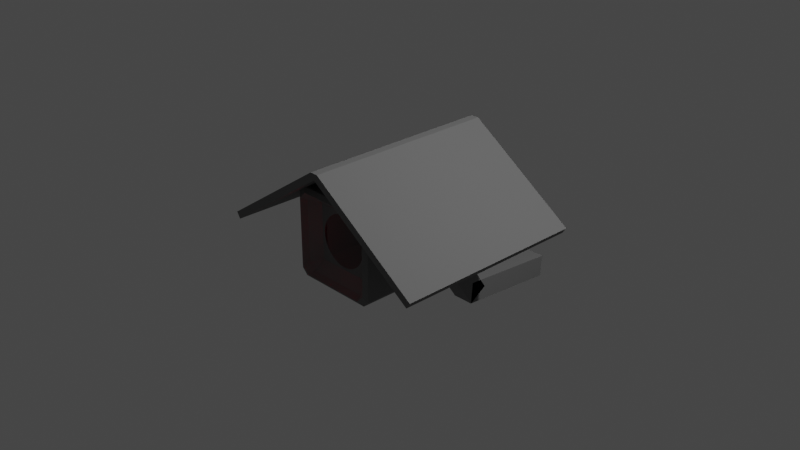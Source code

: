 # Source: Camera.blend  (saved by Blender 3.2.14; exported with 4.5.12 LTS)
import bpy
from mathutils import Matrix  # noqa: F401  (used for matrix-valued properties, if any)

bpy.ops.wm.read_factory_settings(use_empty=True)
scene = bpy.context.scene
scene.name = 'Scene'

# ---- collections
col_collection = bpy.data.collections.new('Collection'); scene.collection.children.link(col_collection)
col_camera = bpy.data.collections.new('Camera'); scene.collection.children.link(col_camera)

# ---- materials (node trees are filled in below, after node groups)
mat_material = bpy.data.materials.new('Material')
mat_material.alpha_threshold = 0.0
mat_material.use_transparent_shadow = False
mat_material.line_color = (0.0, 0.0, 0.0, 1.0)
mat_material_001 = bpy.data.materials.new('Material.001')
mat_material_001.use_transparent_shadow = False
mat_material_002 = bpy.data.materials.new('Material.002')
mat_material_002.use_transparent_shadow = False

# ---- material node trees
mat_material.use_nodes = True; mat_material.node_tree.nodes.clear()
_N = mat_material.node_tree.nodes; _L = mat_material.node_tree.links
n0 = _N.new('ShaderNodeOutputMaterial'); n0.name = 'Material Output'; n0.location = (300, 300)
n1 = _N.new('ShaderNodeBsdfPrincipled'); n1.name = 'Principled BSDF'; n1.location = (10, 300)
n1.distribution = 'GGX'
n1.subsurface_method = 'RANDOM_WALK_SKIN'
n1.inputs[0].default_value = (0.1734, 0.1734, 0.1734, 1.0)
n1.inputs[2].default_value = 1.0
n1.inputs[3].default_value = 1.45
n1.inputs[27].default_value = (0.0, 0.0, 0.0, 1.0)
n1.inputs[28].default_value = 1.0
_L.new(n1.outputs[0], n0.inputs[0])
n0.is_active_output = True
mat_material_001.use_nodes = True; mat_material_001.node_tree.nodes.clear()
_N = mat_material_001.node_tree.nodes; _L = mat_material_001.node_tree.links
n0 = _N.new('ShaderNodeBsdfPrincipled'); n0.name = 'Principled BSDF'; n0.location = (10, 300)
n0.distribution = 'GGX'
n0.subsurface_method = 'RANDOM_WALK_SKIN'
n0.inputs[2].default_value = 0.0
n0.inputs[3].default_value = 1.45
n0.inputs[18].default_value = 1.0
n0.inputs[27].default_value = (0.0, 0.0, 0.0, 1.0)
n0.inputs[28].default_value = 1.0
n1 = _N.new('ShaderNodeOutputMaterial'); n1.name = 'Material Output'; n1.location = (300, 300)
_L.new(n0.outputs[0], n1.inputs[0])
n1.is_active_output = True
mat_material_002.use_nodes = True; mat_material_002.node_tree.nodes.clear()
_N = mat_material_002.node_tree.nodes; _L = mat_material_002.node_tree.links
n0 = _N.new('ShaderNodeOutputMaterial'); n0.name = 'Material Output'; n0.location = (300, 300)
n1 = _N.new('ShaderNodeEmission'); n1.name = 'Emission'; n1.location = (10, 300)
n1.inputs[0].default_value = (1.0, 0.0, 0.04504, 1.0)
n1.inputs[1].default_value = 33.3
_L.new(n1.outputs[0], n0.inputs[0])
n0.is_active_output = True

# ---- world
world_world = bpy.data.worlds.new('World'); scene.world = world_world
world_world.use_nodes = True; world_world.node_tree.nodes.clear()
_N = world_world.node_tree.nodes; _L = world_world.node_tree.links
n0 = _N.new('ShaderNodeOutputWorld'); n0.name = 'World Output'; n0.location = (300, 300)
n1 = _N.new('ShaderNodeBackground'); n1.name = 'Background'; n1.location = (10, 300)
n1.inputs[0].default_value = (0.05088, 0.05088, 0.05088, 1.0)
_L.new(n1.outputs[0], n0.inputs[0])
n0.is_active_output = True
world_world.color = (0.05088, 0.05088, 0.05088)
world_world.use_sun_shadow = False
world_world.sun_shadow_jitter_overblur = 0.0

# ---- cameras
cam_camera = bpy.data.cameras.new('Camera')
cam_camera.clip_end = 100.0
cam_camera.ortho_scale = 7.314

# ---- lights
light_light = bpy.data.lights.new('Light', 'POINT')
light_light.transmission_factor = 0.0
light_light.energy = 1000.0
light_light.shadow_soft_size = 0.1
light_light.shadow_maximum_resolution = 0.006
light_light.use_absolute_resolution = True

# ---- meshes
me_cube = bpy.data.meshes.new('Cube')
me_cube.from_pydata([(0.87, 1.0, 0.87), (0.87, 0.87, 1.0), (1.0, 0.87, 0.87), (0.87, 0.87, -1.0), (0.87, 1.0, -0.87), (1.0, 0.87, -0.87), (0.9114, -0.9048, 0.7541), (1.0, -0.87, 0.87), (0.87, -0.87, 1.0), (0.7541, -0.9048, 0.9114), (0.9114, -0.9048, -0.7541), (0.7541, -0.9048, -0.9114), (0.87, -0.87, -1.0), (1.0, -0.87, -0.87), (-0.87, 1.0, 0.87), (-1.0, 0.87, 0.87), (-0.87, 0.87, 1.0), (-1.0, 0.87, -0.87), (-0.87, 1.0, -0.87), (-0.87, 0.87, -1.0), (-0.9114, -0.9048, 0.7541), (-0.7541, -0.9048, 0.9114), (-0.87, -0.87, 1.0), (-1.0, -0.87, 0.87), (-0.87, -0.87, -1.0), (-0.7541, -0.9048, -0.9114), (-0.9114, -0.9048, -0.7541), (-1.0, -0.87, -0.87), (-0.8481, -0.8368, -0.6908), (-0.6908, -0.8368, -0.8481), (-0.6295, -0.7416, -0.6295), (-0.8481, -0.8368, 0.6908), (-0.6295, -0.7416, 0.6295), (-0.6908, -0.8368, 0.8481), (0.8481, -0.8368, 0.6908), (0.6908, -0.8368, 0.8481), (0.6295, -0.7416, 0.6295), (0.8481, -0.8368, -0.6908), (0.6295, -0.7416, -0.6295), (0.6908, -0.8368, -0.8481), (-0.4058, -0.7416, -0.4058), (-0.4058, -0.7416, 0.4058), (0.4058, -0.7416, 0.4058), (0.4058, -0.7416, -0.4058), (-0.5739, -0.7416, -3.16e-08), (0.5739, -0.7416, 1.857e-08), (-2.881e-08, -0.7416, 0.5739), (2.136e-08, -0.7416, -0.5739), (-0.5302, -0.7416, 0.2196), (0.5302, -0.7416, -0.2196), (0.2196, -0.7416, 0.5302), (-0.2196, -0.7416, -0.5302), (-0.5302, -0.7416, -0.2196), (0.5302, -0.7416, 0.2196), (-0.2196, -0.7416, 0.5302), (0.2196, -0.7416, -0.5302), (-0.4772, -0.7416, 0.3188), (0.4772, -0.7416, -0.3188), (0.3188, -0.7416, 0.4772), (-0.3188, -0.7416, -0.4772), (-0.5628, -0.7416, -0.112), (0.5628, -0.7416, 0.112), (-0.112, -0.7416, 0.5628), (0.112, -0.7416, -0.5628), (-0.112, -0.7416, -0.5628), (0.112, -0.7416, 0.5628), (0.5628, -0.7416, -0.112), (-0.5628, -0.7416, 0.112), (-0.4772, -0.7416, -0.3188), (0.4772, -0.7416, 0.3188), (-0.3188, -0.7416, 0.4772), (0.3188, -0.7416, -0.4772), (0.0008835, -1.081, 1.533), (0.09119, -1.081, 1.667), (0.0008832, 1.081, 1.533), (0.09119, 1.081, 1.667), (2.51, -1.081, -0.1591), (2.6, -1.081, -0.0252), (2.51, 1.081, -0.1591), (2.6, 1.081, -0.0252), (-0.0008832, -1.081, 1.533), (-0.09119, -1.081, 1.667), (-0.000883, 1.081, 1.533), (-0.09119, 1.081, 1.667), (-2.51, -1.081, -0.1591), (-2.6, -1.081, -0.0252), (-2.51, 1.081, -0.1591), (-2.6, 1.081, -0.0252)], [], [(19, 3, 12, 24), (9, 21, 33, 35), (20, 26, 28, 31), (10, 6, 34, 37), (1, 16, 22, 8), (5, 2, 7, 13), (36, 32, 41, 70, 54, 62, 46, 65, 50, 58, 42), (27, 23, 15, 17), (25, 11, 39, 29), (0, 1, 2), (3, 4, 5), (6, 7, 8, 9), (10, 11, 12, 13), (14, 15, 16), (17, 18, 19), (20, 21, 22, 23), (24, 25, 26, 27), (28, 29, 30), (31, 32, 33), (34, 35, 36), (37, 38, 39), (19, 24, 27, 17), (3, 19, 18, 4), (2, 5, 4, 0), (26, 20, 23, 27), (6, 10, 13, 7), (14, 18, 17, 15), (8, 22, 21, 9), (1, 8, 7, 2), (24, 12, 11, 25), (22, 16, 15, 23), (16, 1, 0, 14), (12, 3, 5, 13), (30, 32, 31, 28), (36, 38, 37, 34), (35, 33, 32, 36), (29, 39, 38, 30), (9, 35, 34, 6), (39, 11, 10, 37), (25, 29, 28, 26), (33, 21, 20, 31), (18, 14, 0, 4), (38, 36, 42, 69, 53, 61, 45, 66, 49, 57, 43), (32, 30, 40, 68, 52, 60, 44, 67, 48, 56, 41), (30, 38, 43, 71, 55, 63, 47, 64, 51, 59, 40), (44, 60, 52, 68, 40, 59, 51, 64, 47, 63, 55, 71, 43, 57, 49, 66, 45, 61, 53, 69, 42, 58, 50, 65, 46, 62, 54, 70, 41, 56, 48, 67), (74, 75, 79, 78), (78, 79, 77, 76), (76, 77, 73, 72), (74, 78, 76, 72), (79, 75, 73, 77), (82, 86, 87, 83), (86, 84, 85, 87), (84, 80, 81, 85), (82, 80, 84, 86), (87, 85, 81, 83), (75, 83, 81, 73), (74, 82, 83, 75), (73, 81, 80, 72)])
me_cube.polygons.foreach_set('material_index', [0, 0, 0, 0, 0, 0, 0, 0, 0, 0, 0, 0, 0, 0, 0, 0, 0, 0, 0, 0, 0, 0, 0, 0, 0, 0, 0, 0, 0, 0, 0, 0, 0, 0, 0, 0, 0, 0, 0, 0, 0, 0, 0, 0, 0, 1, 0, 0, 0, 0, 0, 0, 0, 0, 0, 0, 0, 0, 0])
_uv = me_cube.uv_layers.new(name='UVMap')
_uv.uv.foreach_set('vector', [0.1412, 0.5163, 0.3587, 0.5162, 0.3587, 0.7337, 0.1413, 0.7338, 0.6459, 0.75, 0.8541, 0.75, 0.8531, 0.75, 0.6469, 0.75, 0.6041, 0.0, 0.3959, 0.0, 0.3969, 0.0, 0.6031, 0.0, 0.3959, 0.75, 0.6041, 0.75, 0.6031, 0.75, 0.3969, 0.75, 0.6413, 0.5163, 0.8587, 0.5162, 0.8587, 0.7337, 0.6413, 0.7338, 0.3913, 0.5163, 0.6088, 0.5162, 0.6088, 0.7337, 0.3913, 0.7338, 0.6036, 0.7714, 0.6036, 0.9786, 0.6036, 0.9786, 0.6036, 0.9527, 0.6036, 0.9268, 0.6036, 0.9009, 0.6036, 0.875, 0.6036, 0.8491, 0.6036, 0.8232, 0.6036, 0.7973, 0.6036, 0.7714, 0.3913, 0.01625, 0.6088, 0.01625, 0.6088, 0.2337, 0.3913, 0.2338, 0.1459, 0.75, 0.3541, 0.75, 0.3531, 0.75, 0.1469, 0.75, 0.6088, 0.4837, 0.625, 0.4837, 0.6088, 0.5, 0.3587, 0.5162, 0.3588, 0.5, 0.375, 0.5163, 0.6041, 0.75, 0.6088, 0.7337, 0.6413, 0.7338, 0.6459, 0.75, 0.3959, 0.75, 0.3541, 0.75, 0.3587, 0.7337, 0.3913, 0.7338, 0.6088, 0.25, 0.6088, 0.2337, 0.625, 0.2338, 0.125, 0.5163, 0.1412, 0.5, 0.1412, 0.5163, 0.5943, 0.0119, 0.6139, 0.0119, 0.625, 0.01625, 0.625, 0.01625, 0.1413, 0.7338, 0.1557, 0.7381, 0.1361, 0.7381, 0.125, 0.7337, 0.3863, 1.0, 0.375, 0.9887, 0.3964, 0.9786, 0.6137, 1.0, 0.6036, 0.9786, 0.625, 0.9887, 0.6137, 0.75, 0.625, 0.7613, 0.6036, 0.7714, 0.3863, 0.75, 0.3964, 0.7714, 0.375, 0.7613, 0.1412, 0.5163, 0.1413, 0.7338, 0.125, 0.7337, 0.125, 0.5163, 0.3587, 0.5162, 0.1412, 0.5163, 0.1412, 0.5, 0.3588, 0.5, 0.6088, 0.5162, 0.3913, 0.5163, 0.3913, 0.4838, 0.6088, 0.4837, 0.3959, 0.0, 0.6041, 0.0, 0.6088, 0.01625, 0.3913, 0.01625, 0.6041, 0.75, 0.3959, 0.75, 0.3913, 0.7338, 0.6088, 0.7337, 0.6088, 0.2662, 0.3913, 0.2663, 0.3913, 0.2338, 0.6088, 0.2337, 0.6413, 0.7338, 0.8587, 0.7337, 0.8541, 0.75, 0.6459, 0.75, 0.6413, 0.5163, 0.6413, 0.7338, 0.6088, 0.7337, 0.6088, 0.5162, 0.1413, 0.7338, 0.3587, 0.7337, 0.3541, 0.75, 0.1459, 0.75, 0.625, 0.01625, 0.625, 0.2338, 0.6088, 0.2337, 0.6088, 0.01625, 0.625, 0.2663, 0.625, 0.4837, 0.6088, 0.4837, 0.6088, 0.2662, 0.3587, 0.7337, 0.3587, 0.5162, 0.3913, 0.5163, 0.3913, 0.7338, 0.3964, 0.9786, 0.6036, 0.9786, 0.6137, 1.0, 0.3863, 1.0, 0.6036, 0.7714, 0.3964, 0.7714, 0.3969, 0.75, 0.6031, 0.75, 0.625, 0.7613, 0.625, 0.9887, 0.6036, 0.9786, 0.6036, 0.7714, 0.375, 0.9887, 0.375, 0.7613, 0.3964, 0.7714, 0.3964, 0.9786, 0.6459, 0.75, 0.6469, 0.75, 0.6031, 0.75, 0.6041, 0.75, 0.3531, 0.75, 0.3541, 0.75, 0.3959, 0.75, 0.3969, 0.75, 0.1459, 0.75, 0.1469, 0.75, 0.125, 0.75, 0.125, 0.75, 0.625, 0.0, 0.625, 0.0, 0.6041, 0.0, 0.6031, 0.0, 0.3913, 0.2663, 0.6088, 0.2662, 0.6088, 0.4837, 0.3913, 0.4838, 0.3964, 0.7714, 0.6036, 0.7714, 0.6036, 0.7714, 0.5777, 0.7714, 0.5518, 0.7714, 0.5259, 0.7714, 0.5, 0.7714, 0.4741, 0.7714, 0.4482, 0.7714, 0.4223, 0.7714, 0.3964, 0.7714, 0.6036, 0.9786, 0.3964, 0.9786, 0.3964, 0.9786, 0.4223, 0.9786, 0.4482, 0.9786, 0.4741, 0.9786, 0.5, 0.9786, 0.5259, 0.9786, 0.5518, 0.9786, 0.5777, 0.9786, 0.6036, 0.9786, 0.3964, 0.9786, 0.3964, 0.7714, 0.3964, 0.7714, 0.3964, 0.7973, 0.3964, 0.8232, 0.3964, 0.8491, 0.3964, 0.875, 0.3964, 0.9009, 0.3964, 0.9268, 0.3964, 0.9527, 0.3964, 0.9786, 0.5, 0.9786, 0.4741, 0.9786, 0.4482, 0.9786, 0.4223, 0.9786, 0.3964, 0.9786, 0.3964, 0.9527, 0.3964, 0.9268, 0.3964, 0.9009, 0.3964, 0.875, 0.3964, 0.8491, 0.3964, 0.8232, 0.3964, 0.7973, 0.3964, 0.7714, 0.4223, 0.7714, 0.4482, 0.7714, 0.4741, 0.7714, 0.5, 0.7714, 0.5259, 0.7714, 0.5518, 0.7714, 0.5777, 0.7714, 0.6036, 0.7714, 0.6036, 0.7973, 0.6036, 0.8232, 0.6036, 0.8491, 0.6036, 0.875, 0.6036, 0.9009, 0.6036, 0.9268, 0.6036, 0.9527, 0.6036, 0.9786, 0.5777, 0.9786, 0.5518, 0.9786, 0.5259, 0.9786, 0.375, 0.25, 0.625, 0.25, 0.625, 0.5, 0.375, 0.5, 0.375, 0.5, 0.625, 0.5, 0.625, 0.75, 0.375, 0.75, 0.375, 0.75, 0.625, 0.75, 0.625, 1.0, 0.375, 1.0, 0.125, 0.5, 0.375, 0.5, 0.375, 0.75, 0.125, 0.75, 0.625, 0.5, 0.875, 0.5, 0.875, 0.75, 0.625, 0.75, 0.375, 0.25, 0.375, 0.5, 0.625, 0.5, 0.625, 0.25, 0.375, 0.5, 0.375, 0.75, 0.625, 0.75, 0.625, 0.5, 0.375, 0.75, 0.375, 1.0, 0.625, 1.0, 0.625, 0.75, 0.125, 0.5, 0.125, 0.75, 0.375, 0.75, 0.375, 0.5, 0.625, 0.5, 0.625, 0.75, 0.875, 0.75, 0.875, 0.5, 0.875, 0.5, 0.875, 0.5, 0.875, 0.75, 0.875, 0.75, 0.375, 0.25, 0.375, 0.25, 0.625, 0.25, 0.875, 0.5, 0.875, 0.75, 0.875, 0.75, 0.375, 1.0, 0.375, 1.0])
me_cube.materials.append(mat_material)
me_cube.materials.append(mat_material_001)
me_cube.use_mirror_vertex_groups = False
me_cube.update()
me_cube_001 = bpy.data.meshes.new('Cube.001')
me_cube_001.from_pydata([(-1.0, -1.0, -1.0), (-1.0, -1.0, 1.0), (-1.0, 1.0, -1.0), (-1.0, 1.0, 1.0), (1.0, -1.0, -1.0), (1.0, -1.0, 1.0), (1.0, 1.0, -1.0), (1.0, 1.0, 1.0), (-1.0, 6.355, -2.219), (-1.0, -1.026, -0.9919), (-1.0, 7.582, -1.881), (-1.0, 0.2003, -0.6539), (1.0, 6.355, -2.219), (1.0, -1.026, -0.9919), (1.0, 7.582, -1.881), (1.0, 0.2003, -0.6539)], [], [(0, 1, 3, 2), (2, 3, 7, 6), (6, 7, 5, 4), (4, 5, 1, 0), (2, 6, 4, 0), (7, 3, 1, 5), (8, 9, 11, 10), (10, 11, 15, 14), (14, 15, 13, 12), (12, 13, 9, 8), (10, 14, 12, 8), (15, 11, 9, 13)])
_uv = me_cube_001.uv_layers.new(name='UVMap')
_uv.uv.foreach_set('vector', [0.375, 0.0, 0.625, 0.0, 0.625, 0.25, 0.375, 0.25, 0.375, 0.25, 0.625, 0.25, 0.625, 0.5, 0.375, 0.5, 0.375, 0.5, 0.625, 0.5, 0.625, 0.75, 0.375, 0.75, 0.375, 0.75, 0.625, 0.75, 0.625, 1.0, 0.375, 1.0, 0.125, 0.5, 0.375, 0.5, 0.375, 0.75, 0.125, 0.75, 0.625, 0.5, 0.875, 0.5, 0.875, 0.75, 0.625, 0.75, 0.375, 0.0, 0.625, 0.0, 0.625, 0.25, 0.375, 0.25, 0.375, 0.25, 0.625, 0.25, 0.625, 0.5, 0.375, 0.5, 0.375, 0.5, 0.625, 0.5, 0.625, 0.75, 0.375, 0.75, 0.375, 0.75, 0.625, 0.75, 0.625, 1.0, 0.375, 1.0, 0.125, 0.5, 0.375, 0.5, 0.375, 0.75, 0.125, 0.75, 0.625, 0.5, 0.875, 0.5, 0.875, 0.75, 0.625, 0.75])
me_cube_001.materials.append(mat_material)
me_cube_001.materials.append(mat_material_001)
me_cube_001.update()
me_cube_004 = bpy.data.meshes.new('Cube.004')
me_cube_004.from_pydata([(-1.0, -1.0, -1.0), (-1.0, -1.0, 1.0), (-1.0, 1.0, -1.0), (-1.0, 1.0, 1.0), (1.0, -1.0, -1.0), (1.0, -1.0, 1.0), (1.0, 1.0, -1.0), (1.0, 1.0, 1.0)], [], [(0, 1, 3, 2), (2, 3, 7, 6), (6, 7, 5, 4), (4, 5, 1, 0), (2, 6, 4, 0), (7, 3, 1, 5)])
_uv = me_cube_004.uv_layers.new(name='UVMap')
_uv.uv.foreach_set('vector', [0.375, 0.0, 0.625, 0.0, 0.625, 0.25, 0.375, 0.25, 0.375, 0.25, 0.625, 0.25, 0.625, 0.5, 0.375, 0.5, 0.375, 0.5, 0.625, 0.5, 0.625, 0.75, 0.375, 0.75, 0.375, 0.75, 0.625, 0.75, 0.625, 1.0, 0.375, 1.0, 0.125, 0.5, 0.375, 0.5, 0.375, 0.75, 0.125, 0.75, 0.625, 0.5, 0.875, 0.5, 0.875, 0.75, 0.625, 0.75])
me_cube_004.materials.append(mat_material_002)
me_cube_004.update()

# ---- objects
ob_light = bpy.data.objects.new('Light', light_light)
ob_camera = bpy.data.objects.new('Camera', cam_camera)
ob_cube = bpy.data.objects.new('Cube', me_cube)
ob_cube_001 = bpy.data.objects.new('Cube.001', me_cube_001)
ob_cube_003 = bpy.data.objects.new('Cube.003', me_cube_004)

# ---- transforms, parenting, visibility, modifiers, constraints
ob_light.location = (4.076, 1.005, 5.904)
ob_light.rotation_euler = (0.6503, 0.05522, 1.866)
ob_light.lock_rotations_4d = False
ob_light.empty_display_type = 'ARROWS'
ob_light.color = (0.0, 0.0, 0.0, 0.0)
ob_light.lineart.crease_threshold = 0.0
ob_camera.location = (7.359, -6.926, 4.958)
ob_camera.rotation_euler = (1.109, 0.0, 0.8149)
ob_camera.lock_rotations_4d = False
ob_camera.empty_display_type = 'ARROWS'
ob_camera.color = (0.0, 0.0, 0.0, 0.0)
ob_camera.display_type = 'WIRE'
ob_camera.lineart.crease_threshold = 0.0
ob_cube.location = (0.0, 0.0, 0.0)
ob_cube.scale = (0.494, 1.0, 0.494)
ob_cube.lock_rotations_4d = False
ob_cube.empty_display_type = 'ARROWS'
ob_cube.lineart.crease_threshold = 0.0
ob_cube_001.location = (-1.705e-16, 0.7591, -0.7677)
ob_cube_001.rotation_euler = (0.5817, 1.22e-16, 3.652e-17)
ob_cube_001.scale = (0.1277, 0.1277, 0.5969)
ob_cube_003.location = (0.2734, -0.7415, 0.2779)
ob_cube_003.scale = (0.02211, 0.02211, 0.02211)

# ---- collection membership
col_collection.objects.link(ob_light)
col_collection.objects.link(ob_camera)
col_camera.objects.link(ob_cube)
col_camera.objects.link(ob_cube_001)
col_camera.objects.link(ob_cube_003)

# ---- scene / render settings (as saved in the file)
scene.camera = ob_camera
scene.frame_start = 1; scene.frame_end = 250; scene.frame_set(1)
scene.render.engine = 'BLENDER_EEVEE_NEXT'
scene.cycles.sampling_pattern = 'TABULATED_SOBOL'
scene.cycles.use_light_tree = False
scene.view_settings.view_transform = 'Filmic'
bpy.context.view_layer.update()
